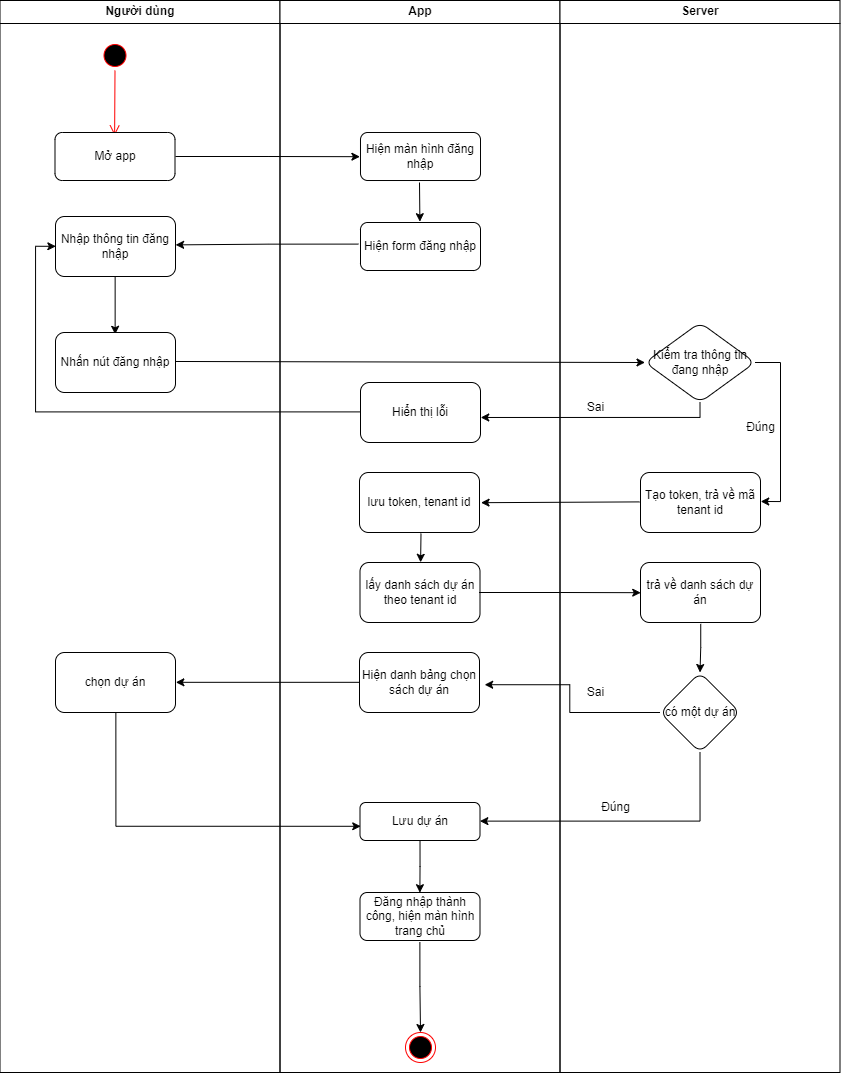

The diagram above was exported from draw.io. Its source (the exported page's mxGraphModel, read from the mxfile embedded in the PNG):
<mxGraphModel dx="1235" dy="684" grid="1" gridSize="10" guides="1" tooltips="1" connect="1" arrows="1" fold="1" page="1" pageScale="1" pageWidth="1169" pageHeight="826" background="none" math="0" shadow="0">
  <root>
    <mxCell id="0" />
    <mxCell id="1" parent="0" />
    <mxCell id="2" value="Người dùng" style="swimlane;whiteSpace=wrap" parent="1" vertex="1">
      <mxGeometry x="164.5" y="128" width="280" height="1072" as="geometry" />
    </mxCell>
    <mxCell id="5" value="" style="ellipse;shape=startState;fillColor=#000000;strokeColor=#ff0000;" parent="2" vertex="1">
      <mxGeometry x="100" y="40" width="30" height="30" as="geometry" />
    </mxCell>
    <mxCell id="6" value="" style="edgeStyle=elbowEdgeStyle;elbow=horizontal;verticalAlign=bottom;endArrow=open;endSize=8;strokeColor=#FF0000;endFill=1;rounded=0" parent="2" source="5" edge="1">
      <mxGeometry x="100" y="40" as="geometry">
        <mxPoint x="115" y="135" as="targetPoint" />
      </mxGeometry>
    </mxCell>
    <mxCell id="yUO4l2Br6Fle96mwxLzT-42" value="Mở app" style="rounded=1;whiteSpace=wrap;html=1;" parent="2" vertex="1">
      <mxGeometry x="55" y="132" width="120" height="48" as="geometry" />
    </mxCell>
    <mxCell id="yUO4l2Br6Fle96mwxLzT-57" style="edgeStyle=orthogonalEdgeStyle;rounded=0;orthogonalLoop=1;jettySize=auto;html=1;entryX=0.497;entryY=0.03;entryDx=0;entryDy=0;entryPerimeter=0;exitX=0.497;exitY=1.003;exitDx=0;exitDy=0;exitPerimeter=0;" parent="2" source="yUO4l2Br6Fle96mwxLzT-53" target="yUO4l2Br6Fle96mwxLzT-56" edge="1">
      <mxGeometry relative="1" as="geometry" />
    </mxCell>
    <mxCell id="yUO4l2Br6Fle96mwxLzT-53" value="Nhập thông tin đăng nhập" style="rounded=1;whiteSpace=wrap;html=1;" parent="2" vertex="1">
      <mxGeometry x="55.5" y="216" width="120" height="60" as="geometry" />
    </mxCell>
    <mxCell id="yUO4l2Br6Fle96mwxLzT-56" value="Nhấn nút đăng nhập" style="rounded=1;whiteSpace=wrap;html=1;" parent="2" vertex="1">
      <mxGeometry x="55.5" y="332" width="120" height="60" as="geometry" />
    </mxCell>
    <mxCell id="yUO4l2Br6Fle96mwxLzT-96" value="chọn dự án" style="rounded=1;whiteSpace=wrap;html=1;" parent="2" vertex="1">
      <mxGeometry x="55.5" y="652" width="120" height="60" as="geometry" />
    </mxCell>
    <mxCell id="3" value="App" style="swimlane;whiteSpace=wrap" parent="1" vertex="1">
      <mxGeometry x="444.5" y="128" width="280" height="1072" as="geometry" />
    </mxCell>
    <mxCell id="yUO4l2Br6Fle96mwxLzT-46" value="" style="edgeStyle=orthogonalEdgeStyle;rounded=0;orthogonalLoop=1;jettySize=auto;html=1;entryX=0.495;entryY=-0.017;entryDx=0;entryDy=0;entryPerimeter=0;" parent="3" target="yUO4l2Br6Fle96mwxLzT-45" edge="1">
      <mxGeometry relative="1" as="geometry">
        <mxPoint x="139.5" y="182" as="sourcePoint" />
      </mxGeometry>
    </mxCell>
    <mxCell id="yUO4l2Br6Fle96mwxLzT-43" value="Hiện màn hình đăng nhập" style="rounded=1;whiteSpace=wrap;html=1;" parent="3" vertex="1">
      <mxGeometry x="80.5" y="132" width="120" height="48" as="geometry" />
    </mxCell>
    <mxCell id="yUO4l2Br6Fle96mwxLzT-45" value="Hiện form đăng nhập" style="rounded=1;whiteSpace=wrap;html=1;fillColor=rgb(255, 255, 255);strokeColor=rgb(0, 0, 0);fontColor=rgb(0, 0, 0);" parent="3" vertex="1">
      <mxGeometry x="80.5" y="222" width="120" height="48" as="geometry" />
    </mxCell>
    <mxCell id="yUO4l2Br6Fle96mwxLzT-81" style="edgeStyle=orthogonalEdgeStyle;rounded=0;orthogonalLoop=1;jettySize=auto;html=1;entryX=0.505;entryY=-0.003;entryDx=0;entryDy=0;entryPerimeter=0;" parent="3" target="yUO4l2Br6Fle96mwxLzT-80" edge="1">
      <mxGeometry relative="1" as="geometry">
        <mxPoint x="141" y="533" as="sourcePoint" />
      </mxGeometry>
    </mxCell>
    <mxCell id="yUO4l2Br6Fle96mwxLzT-71" value="lưu token, tenant id" style="rounded=1;whiteSpace=wrap;html=1;" parent="3" vertex="1">
      <mxGeometry x="79.5" y="472" width="120" height="60" as="geometry" />
    </mxCell>
    <mxCell id="yUO4l2Br6Fle96mwxLzT-80" value="lấy danh sách dự án theo tenant id" style="rounded=1;whiteSpace=wrap;html=1;" parent="3" vertex="1">
      <mxGeometry x="80" y="562" width="120" height="60" as="geometry" />
    </mxCell>
    <mxCell id="yUO4l2Br6Fle96mwxLzT-90" value="" style="edgeStyle=orthogonalEdgeStyle;rounded=0;orthogonalLoop=1;jettySize=auto;html=1;entryX=0.499;entryY=0.004;entryDx=0;entryDy=0;entryPerimeter=0;" parent="3" source="yUO4l2Br6Fle96mwxLzT-88" target="yUO4l2Br6Fle96mwxLzT-89" edge="1">
      <mxGeometry relative="1" as="geometry" />
    </mxCell>
    <mxCell id="yUO4l2Br6Fle96mwxLzT-88" value="Lưu dự án" style="rounded=1;whiteSpace=wrap;html=1;" parent="3" vertex="1">
      <mxGeometry x="80" y="802" width="120" height="38" as="geometry" />
    </mxCell>
    <mxCell id="yUO4l2Br6Fle96mwxLzT-89" value="Đăng nhập thành công, hiện màn hình trang chủ" style="rounded=1;whiteSpace=wrap;html=1;fillColor=rgb(255, 255, 255);strokeColor=rgb(0, 0, 0);fontColor=rgb(0, 0, 0);" parent="3" vertex="1">
      <mxGeometry x="80" y="892" width="120" height="48" as="geometry" />
    </mxCell>
    <mxCell id="yUO4l2Br6Fle96mwxLzT-95" value="Hiện danh bảng chọn sách dự án" style="rounded=1;whiteSpace=wrap;html=1;" parent="3" vertex="1">
      <mxGeometry x="79.5" y="652" width="120" height="60" as="geometry" />
    </mxCell>
    <mxCell id="yUO4l2Br6Fle96mwxLzT-114" value="Hiển thị lỗi" style="whiteSpace=wrap;html=1;rounded=1;" parent="3" vertex="1">
      <mxGeometry x="80.5" y="382" width="120" height="60" as="geometry" />
    </mxCell>
    <mxCell id="yUO4l2Br6Fle96mwxLzT-99" value="" style="ellipse;html=1;shape=endState;fillColor=#000000;strokeColor=#ff0000;rounded=1;" parent="3" vertex="1">
      <mxGeometry x="125.5" y="1032" width="30" height="30" as="geometry" />
    </mxCell>
    <mxCell id="yUO4l2Br6Fle96mwxLzT-118" style="edgeStyle=orthogonalEdgeStyle;rounded=0;orthogonalLoop=1;jettySize=auto;html=1;entryX=0.5;entryY=0;entryDx=0;entryDy=0;exitX=0.499;exitY=1.037;exitDx=0;exitDy=0;exitPerimeter=0;" parent="3" source="yUO4l2Br6Fle96mwxLzT-89" target="yUO4l2Br6Fle96mwxLzT-99" edge="1">
      <mxGeometry relative="1" as="geometry">
        <mxPoint x="175.5" y="972" as="sourcePoint" />
      </mxGeometry>
    </mxCell>
    <mxCell id="4" value="Server" style="swimlane;whiteSpace=wrap" parent="1" vertex="1">
      <mxGeometry x="724.5" y="128" width="280" height="1072" as="geometry" />
    </mxCell>
    <mxCell id="yUO4l2Br6Fle96mwxLzT-69" style="edgeStyle=orthogonalEdgeStyle;rounded=0;orthogonalLoop=1;jettySize=auto;html=1;entryX=1.002;entryY=0.483;entryDx=0;entryDy=0;entryPerimeter=0;exitX=1;exitY=0.5;exitDx=0;exitDy=0;" parent="4" source="yUO4l2Br6Fle96mwxLzT-64" target="yUO4l2Br6Fle96mwxLzT-68" edge="1">
      <mxGeometry relative="1" as="geometry" />
    </mxCell>
    <mxCell id="yUO4l2Br6Fle96mwxLzT-64" value="Kiểm tra thông tin đang nhập" style="rhombus;whiteSpace=wrap;html=1;fillColor=rgb(255, 255, 255);strokeColor=rgb(0, 0, 0);fontColor=rgb(0, 0, 0);rounded=1;" parent="4" vertex="1">
      <mxGeometry x="85" y="322" width="110" height="80" as="geometry" />
    </mxCell>
    <mxCell id="yUO4l2Br6Fle96mwxLzT-68" value="Tạo token, trả về mã tenant id" style="rounded=1;whiteSpace=wrap;html=1;" parent="4" vertex="1">
      <mxGeometry x="80.5" y="472" width="120" height="60" as="geometry" />
    </mxCell>
    <mxCell id="yUO4l2Br6Fle96mwxLzT-70" value="Đúng" style="text;html=1;align=center;verticalAlign=middle;resizable=0;points=[];autosize=1;strokeColor=none;fillColor=none;" parent="4" vertex="1">
      <mxGeometry x="175.5" y="412" width="50" height="30" as="geometry" />
    </mxCell>
    <mxCell id="yUO4l2Br6Fle96mwxLzT-85" style="edgeStyle=orthogonalEdgeStyle;rounded=0;orthogonalLoop=1;jettySize=auto;html=1;entryX=0.5;entryY=0;entryDx=0;entryDy=0;exitX=0.502;exitY=1.023;exitDx=0;exitDy=0;exitPerimeter=0;" parent="4" source="yUO4l2Br6Fle96mwxLzT-75" target="yUO4l2Br6Fle96mwxLzT-79" edge="1">
      <mxGeometry relative="1" as="geometry" />
    </mxCell>
    <mxCell id="yUO4l2Br6Fle96mwxLzT-75" value="trả về danh sách dự án" style="rounded=1;whiteSpace=wrap;html=1;" parent="4" vertex="1">
      <mxGeometry x="80.5" y="562" width="120" height="60" as="geometry" />
    </mxCell>
    <mxCell id="yUO4l2Br6Fle96mwxLzT-79" value="có một dự án" style="rhombus;whiteSpace=wrap;html=1;rounded=1;" parent="4" vertex="1">
      <mxGeometry x="100" y="672" width="80" height="80" as="geometry" />
    </mxCell>
    <mxCell id="yUO4l2Br6Fle96mwxLzT-101" value="Đúng" style="text;html=1;align=center;verticalAlign=middle;resizable=0;points=[];autosize=1;strokeColor=none;fillColor=none;" parent="4" vertex="1">
      <mxGeometry x="30.5" y="792" width="50" height="30" as="geometry" />
    </mxCell>
    <mxCell id="yUO4l2Br6Fle96mwxLzT-116" value="Sai" style="text;html=1;align=center;verticalAlign=middle;resizable=0;points=[];autosize=1;strokeColor=none;fillColor=none;" parent="4" vertex="1">
      <mxGeometry x="15.5" y="392" width="40" height="30" as="geometry" />
    </mxCell>
    <mxCell id="yUO4l2Br6Fle96mwxLzT-44" style="edgeStyle=orthogonalEdgeStyle;rounded=0;orthogonalLoop=1;jettySize=auto;html=1;entryX=-0.005;entryY=0.504;entryDx=0;entryDy=0;entryPerimeter=0;" parent="1" target="yUO4l2Br6Fle96mwxLzT-43" edge="1">
      <mxGeometry relative="1" as="geometry">
        <mxPoint x="340" y="284" as="sourcePoint" />
      </mxGeometry>
    </mxCell>
    <mxCell id="yUO4l2Br6Fle96mwxLzT-55" style="edgeStyle=orthogonalEdgeStyle;rounded=0;orthogonalLoop=1;jettySize=auto;html=1;entryX=1.001;entryY=0.473;entryDx=0;entryDy=0;entryPerimeter=0;exitX=-0.018;exitY=0.45;exitDx=0;exitDy=0;exitPerimeter=0;" parent="1" source="yUO4l2Br6Fle96mwxLzT-45" target="yUO4l2Br6Fle96mwxLzT-53" edge="1">
      <mxGeometry relative="1" as="geometry">
        <mxPoint x="520" y="411" as="sourcePoint" />
      </mxGeometry>
    </mxCell>
    <mxCell id="yUO4l2Br6Fle96mwxLzT-65" style="rounded=0;orthogonalLoop=1;jettySize=auto;html=1;entryX=0;entryY=0.5;entryDx=0;entryDy=0;exitX=0.997;exitY=0.483;exitDx=0;exitDy=0;exitPerimeter=0;" parent="1" source="yUO4l2Br6Fle96mwxLzT-56" target="yUO4l2Br6Fle96mwxLzT-64" edge="1">
      <mxGeometry relative="1" as="geometry">
        <mxPoint x="340" y="490" as="sourcePoint" />
      </mxGeometry>
    </mxCell>
    <mxCell id="yUO4l2Br6Fle96mwxLzT-72" style="edgeStyle=none;rounded=0;orthogonalLoop=1;jettySize=auto;html=1;exitX=-0.007;exitY=0.49;exitDx=0;exitDy=0;exitPerimeter=0;entryX=1.013;entryY=0.503;entryDx=0;entryDy=0;entryPerimeter=0;" parent="1" source="yUO4l2Br6Fle96mwxLzT-68" target="yUO4l2Br6Fle96mwxLzT-71" edge="1">
      <mxGeometry relative="1" as="geometry" />
    </mxCell>
    <mxCell id="yUO4l2Br6Fle96mwxLzT-83" style="edgeStyle=orthogonalEdgeStyle;rounded=0;orthogonalLoop=1;jettySize=auto;html=1;exitX=0.992;exitY=0.5;exitDx=0;exitDy=0;exitPerimeter=0;entryX=0.002;entryY=0.503;entryDx=0;entryDy=0;entryPerimeter=0;" parent="1" source="yUO4l2Br6Fle96mwxLzT-80" target="yUO4l2Br6Fle96mwxLzT-75" edge="1">
      <mxGeometry relative="1" as="geometry">
        <mxPoint x="680" y="719" as="sourcePoint" />
        <mxPoint x="810" y="720" as="targetPoint" />
      </mxGeometry>
    </mxCell>
    <mxCell id="yUO4l2Br6Fle96mwxLzT-87" style="edgeStyle=orthogonalEdgeStyle;rounded=0;orthogonalLoop=1;jettySize=auto;html=1;entryX=0.999;entryY=0.49;entryDx=0;entryDy=0;entryPerimeter=0;exitX=0.5;exitY=1;exitDx=0;exitDy=0;" parent="1" source="yUO4l2Br6Fle96mwxLzT-79" target="yUO4l2Br6Fle96mwxLzT-88" edge="1">
      <mxGeometry relative="1" as="geometry">
        <mxPoint x="650" y="840" as="targetPoint" />
      </mxGeometry>
    </mxCell>
    <mxCell id="yUO4l2Br6Fle96mwxLzT-94" style="edgeStyle=orthogonalEdgeStyle;rounded=0;orthogonalLoop=1;jettySize=auto;html=1;exitX=0;exitY=0.5;exitDx=0;exitDy=0;entryX=1.043;entryY=0.537;entryDx=0;entryDy=0;entryPerimeter=0;" parent="1" source="yUO4l2Br6Fle96mwxLzT-79" target="yUO4l2Br6Fle96mwxLzT-95" edge="1">
      <mxGeometry relative="1" as="geometry">
        <mxPoint x="680" y="800" as="targetPoint" />
      </mxGeometry>
    </mxCell>
    <mxCell id="yUO4l2Br6Fle96mwxLzT-97" style="edgeStyle=orthogonalEdgeStyle;rounded=0;orthogonalLoop=1;jettySize=auto;html=1;entryX=1.003;entryY=0.497;entryDx=0;entryDy=0;entryPerimeter=0;exitX=0.003;exitY=0.497;exitDx=0;exitDy=0;exitPerimeter=0;" parent="1" source="yUO4l2Br6Fle96mwxLzT-95" target="yUO4l2Br6Fle96mwxLzT-96" edge="1">
      <mxGeometry relative="1" as="geometry">
        <mxPoint x="530" y="810" as="sourcePoint" />
      </mxGeometry>
    </mxCell>
    <mxCell id="yUO4l2Br6Fle96mwxLzT-98" style="edgeStyle=orthogonalEdgeStyle;rounded=0;orthogonalLoop=1;jettySize=auto;html=1;entryX=0.006;entryY=0.626;entryDx=0;entryDy=0;entryPerimeter=0;exitX=0.503;exitY=1.003;exitDx=0;exitDy=0;exitPerimeter=0;" parent="1" source="yUO4l2Br6Fle96mwxLzT-96" target="yUO4l2Br6Fle96mwxLzT-88" edge="1">
      <mxGeometry relative="1" as="geometry" />
    </mxCell>
    <mxCell id="yUO4l2Br6Fle96mwxLzT-100" value="Sai" style="text;html=1;align=center;verticalAlign=middle;resizable=0;points=[];autosize=1;strokeColor=none;fillColor=none;" parent="1" vertex="1">
      <mxGeometry x="740" y="805" width="40" height="30" as="geometry" />
    </mxCell>
    <mxCell id="yUO4l2Br6Fle96mwxLzT-115" style="edgeStyle=orthogonalEdgeStyle;rounded=0;orthogonalLoop=1;jettySize=auto;html=1;entryX=1.002;entryY=0.583;entryDx=0;entryDy=0;entryPerimeter=0;exitX=0.5;exitY=1;exitDx=0;exitDy=0;" parent="1" source="yUO4l2Br6Fle96mwxLzT-64" target="yUO4l2Br6Fle96mwxLzT-114" edge="1">
      <mxGeometry relative="1" as="geometry">
        <Array as="points">
          <mxPoint x="865" y="545" />
        </Array>
      </mxGeometry>
    </mxCell>
    <mxCell id="yUO4l2Br6Fle96mwxLzT-117" style="edgeStyle=orthogonalEdgeStyle;rounded=0;orthogonalLoop=1;jettySize=auto;html=1;entryX=0.003;entryY=0.497;entryDx=0;entryDy=0;entryPerimeter=0;exitX=0.002;exitY=0.49;exitDx=0;exitDy=0;exitPerimeter=0;" parent="1" source="yUO4l2Br6Fle96mwxLzT-114" target="yUO4l2Br6Fle96mwxLzT-53" edge="1">
      <mxGeometry relative="1" as="geometry">
        <mxPoint x="520" y="540" as="sourcePoint" />
        <Array as="points">
          <mxPoint x="200" y="539" />
          <mxPoint x="200" y="374" />
        </Array>
      </mxGeometry>
    </mxCell>
  </root>
</mxGraphModel>